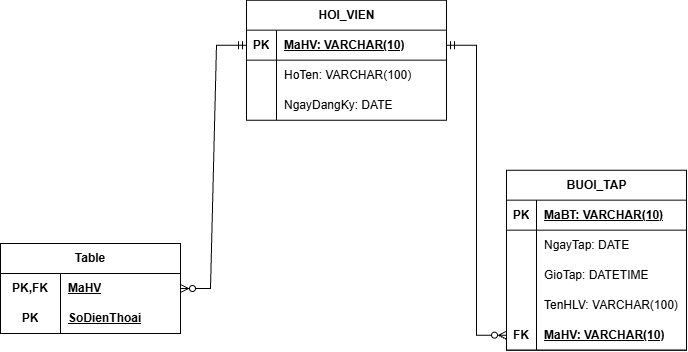

The diagram above was exported from draw.io. Its source (the exported page's mxGraphModel, read from the mxfile embedded in the PNG):
<mxGraphModel dx="1664" dy="914" grid="1" gridSize="10" guides="1" tooltips="1" connect="1" arrows="1" fold="1" page="1" pageScale="1" pageWidth="827" pageHeight="1169" math="0" shadow="0">
  <root>
    <mxCell id="0" />
    <mxCell id="1" parent="0" />
    <mxCell id="IVBEwGEYnCImWreiPyI4-279" parent="1" style="shape=table;startSize=30;container=1;collapsible=1;childLayout=tableLayout;fixedRows=1;rowLines=0;fontStyle=1;align=center;resizeLast=1;html=1;" value="HOI_VIEN" vertex="1">
      <mxGeometry height="120" width="200" x="636" y="876.6666666666665" as="geometry" />
    </mxCell>
    <mxCell id="IVBEwGEYnCImWreiPyI4-280" parent="IVBEwGEYnCImWreiPyI4-279" style="shape=tableRow;horizontal=0;startSize=0;swimlaneHead=0;swimlaneBody=0;fillColor=none;collapsible=0;dropTarget=0;points=[[0,0.5],[1,0.5]];portConstraint=eastwest;top=0;left=0;right=0;bottom=1;" value="" vertex="1">
      <mxGeometry height="30" width="200" y="30" as="geometry" />
    </mxCell>
    <mxCell id="IVBEwGEYnCImWreiPyI4-281" parent="IVBEwGEYnCImWreiPyI4-280" style="shape=partialRectangle;connectable=0;fillColor=none;top=0;left=0;bottom=0;right=0;fontStyle=1;overflow=hidden;whiteSpace=wrap;html=1;" value="PK" vertex="1">
      <mxGeometry height="30" width="30" as="geometry">
        <mxRectangle height="30" width="30" as="alternateBounds" />
      </mxGeometry>
    </mxCell>
    <mxCell id="IVBEwGEYnCImWreiPyI4-282" parent="IVBEwGEYnCImWreiPyI4-280" style="shape=partialRectangle;connectable=0;fillColor=none;top=0;left=0;bottom=0;right=0;align=left;spacingLeft=6;fontStyle=5;overflow=hidden;whiteSpace=wrap;html=1;" value="MaHV: VARCHAR(10)" vertex="1">
      <mxGeometry height="30" width="170" x="30" as="geometry">
        <mxRectangle height="30" width="170" as="alternateBounds" />
      </mxGeometry>
    </mxCell>
    <mxCell id="IVBEwGEYnCImWreiPyI4-283" parent="IVBEwGEYnCImWreiPyI4-279" style="shape=tableRow;horizontal=0;startSize=0;swimlaneHead=0;swimlaneBody=0;fillColor=none;collapsible=0;dropTarget=0;points=[[0,0.5],[1,0.5]];portConstraint=eastwest;top=0;left=0;right=0;bottom=0;" value="" vertex="1">
      <mxGeometry height="30" width="200" y="60" as="geometry" />
    </mxCell>
    <mxCell id="IVBEwGEYnCImWreiPyI4-284" parent="IVBEwGEYnCImWreiPyI4-283" style="shape=partialRectangle;connectable=0;fillColor=none;top=0;left=0;bottom=0;right=0;editable=1;overflow=hidden;whiteSpace=wrap;html=1;" value="" vertex="1">
      <mxGeometry height="30" width="30" as="geometry">
        <mxRectangle height="30" width="30" as="alternateBounds" />
      </mxGeometry>
    </mxCell>
    <mxCell id="IVBEwGEYnCImWreiPyI4-285" parent="IVBEwGEYnCImWreiPyI4-283" style="shape=partialRectangle;connectable=0;fillColor=none;top=0;left=0;bottom=0;right=0;align=left;spacingLeft=6;overflow=hidden;whiteSpace=wrap;html=1;" value="HoTen: VARCHAR(100)" vertex="1">
      <mxGeometry height="30" width="170" x="30" as="geometry">
        <mxRectangle height="30" width="170" as="alternateBounds" />
      </mxGeometry>
    </mxCell>
    <mxCell id="IVBEwGEYnCImWreiPyI4-289" parent="IVBEwGEYnCImWreiPyI4-279" style="shape=tableRow;horizontal=0;startSize=0;swimlaneHead=0;swimlaneBody=0;fillColor=none;collapsible=0;dropTarget=0;points=[[0,0.5],[1,0.5]];portConstraint=eastwest;top=0;left=0;right=0;bottom=0;" value="" vertex="1">
      <mxGeometry height="30" width="200" y="90" as="geometry" />
    </mxCell>
    <mxCell id="IVBEwGEYnCImWreiPyI4-290" parent="IVBEwGEYnCImWreiPyI4-289" style="shape=partialRectangle;connectable=0;fillColor=none;top=0;left=0;bottom=0;right=0;editable=1;overflow=hidden;whiteSpace=wrap;html=1;" value="" vertex="1">
      <mxGeometry height="30" width="30" as="geometry">
        <mxRectangle height="30" width="30" as="alternateBounds" />
      </mxGeometry>
    </mxCell>
    <mxCell id="IVBEwGEYnCImWreiPyI4-291" parent="IVBEwGEYnCImWreiPyI4-289" style="shape=partialRectangle;connectable=0;fillColor=none;top=0;left=0;bottom=0;right=0;align=left;spacingLeft=6;overflow=hidden;whiteSpace=wrap;html=1;" value="NgayDangKy: DATE" vertex="1">
      <mxGeometry height="30" width="170" x="30" as="geometry">
        <mxRectangle height="30" width="170" as="alternateBounds" />
      </mxGeometry>
    </mxCell>
    <mxCell id="IVBEwGEYnCImWreiPyI4-292" edge="1" parent="1" source="IVBEwGEYnCImWreiPyI4-280" style="edgeStyle=entityRelationEdgeStyle;fontSize=12;html=1;endArrow=ERzeroToMany;startArrow=ERmandOne;rounded=0;exitX=1;exitY=0.5;exitDx=0;exitDy=0;entryX=0;entryY=0.5;entryDx=0;entryDy=0;" target="IVBEwGEYnCImWreiPyI4-306" value="">
      <mxGeometry height="100" relative="1" width="100" as="geometry">
        <mxPoint x="876" y="1066.6666666666665" as="sourcePoint" />
        <mxPoint x="926" y="1106.6666666666665" as="targetPoint" />
      </mxGeometry>
    </mxCell>
    <mxCell id="IVBEwGEYnCImWreiPyI4-293" parent="1" style="shape=table;startSize=30;container=1;collapsible=1;childLayout=tableLayout;fixedRows=1;rowLines=0;fontStyle=1;align=center;resizeLast=1;html=1;" value="BUOI_TAP" vertex="1">
      <mxGeometry height="180" width="180" x="896" y="1046.6666666666665" as="geometry" />
    </mxCell>
    <mxCell id="IVBEwGEYnCImWreiPyI4-294" parent="IVBEwGEYnCImWreiPyI4-293" style="shape=tableRow;horizontal=0;startSize=0;swimlaneHead=0;swimlaneBody=0;fillColor=none;collapsible=0;dropTarget=0;points=[[0,0.5],[1,0.5]];portConstraint=eastwest;top=0;left=0;right=0;bottom=1;" value="" vertex="1">
      <mxGeometry height="30" width="180" y="30" as="geometry" />
    </mxCell>
    <mxCell id="IVBEwGEYnCImWreiPyI4-295" parent="IVBEwGEYnCImWreiPyI4-294" style="shape=partialRectangle;connectable=0;fillColor=none;top=0;left=0;bottom=0;right=0;fontStyle=1;overflow=hidden;whiteSpace=wrap;html=1;" value="PK" vertex="1">
      <mxGeometry height="30" width="30" as="geometry">
        <mxRectangle height="30" width="30" as="alternateBounds" />
      </mxGeometry>
    </mxCell>
    <mxCell id="IVBEwGEYnCImWreiPyI4-296" parent="IVBEwGEYnCImWreiPyI4-294" style="shape=partialRectangle;connectable=0;fillColor=none;top=0;left=0;bottom=0;right=0;align=left;spacingLeft=6;fontStyle=5;overflow=hidden;whiteSpace=wrap;html=1;" value="MaBT: VARCHAR(10)" vertex="1">
      <mxGeometry height="30" width="150" x="30" as="geometry">
        <mxRectangle height="30" width="150" as="alternateBounds" />
      </mxGeometry>
    </mxCell>
    <mxCell id="IVBEwGEYnCImWreiPyI4-297" parent="IVBEwGEYnCImWreiPyI4-293" style="shape=tableRow;horizontal=0;startSize=0;swimlaneHead=0;swimlaneBody=0;fillColor=none;collapsible=0;dropTarget=0;points=[[0,0.5],[1,0.5]];portConstraint=eastwest;top=0;left=0;right=0;bottom=0;" value="" vertex="1">
      <mxGeometry height="30" width="180" y="60" as="geometry" />
    </mxCell>
    <mxCell id="IVBEwGEYnCImWreiPyI4-298" parent="IVBEwGEYnCImWreiPyI4-297" style="shape=partialRectangle;connectable=0;fillColor=none;top=0;left=0;bottom=0;right=0;editable=1;overflow=hidden;whiteSpace=wrap;html=1;" value="" vertex="1">
      <mxGeometry height="30" width="30" as="geometry">
        <mxRectangle height="30" width="30" as="alternateBounds" />
      </mxGeometry>
    </mxCell>
    <mxCell id="IVBEwGEYnCImWreiPyI4-299" parent="IVBEwGEYnCImWreiPyI4-297" style="shape=partialRectangle;connectable=0;fillColor=none;top=0;left=0;bottom=0;right=0;align=left;spacingLeft=6;overflow=hidden;whiteSpace=wrap;html=1;" value="NgayTap: DATE" vertex="1">
      <mxGeometry height="30" width="150" x="30" as="geometry">
        <mxRectangle height="30" width="150" as="alternateBounds" />
      </mxGeometry>
    </mxCell>
    <mxCell id="IVBEwGEYnCImWreiPyI4-300" parent="IVBEwGEYnCImWreiPyI4-293" style="shape=tableRow;horizontal=0;startSize=0;swimlaneHead=0;swimlaneBody=0;fillColor=none;collapsible=0;dropTarget=0;points=[[0,0.5],[1,0.5]];portConstraint=eastwest;top=0;left=0;right=0;bottom=0;" value="" vertex="1">
      <mxGeometry height="30" width="180" y="90" as="geometry" />
    </mxCell>
    <mxCell id="IVBEwGEYnCImWreiPyI4-301" parent="IVBEwGEYnCImWreiPyI4-300" style="shape=partialRectangle;connectable=0;fillColor=none;top=0;left=0;bottom=0;right=0;editable=1;overflow=hidden;whiteSpace=wrap;html=1;" value="" vertex="1">
      <mxGeometry height="30" width="30" as="geometry">
        <mxRectangle height="30" width="30" as="alternateBounds" />
      </mxGeometry>
    </mxCell>
    <mxCell id="IVBEwGEYnCImWreiPyI4-302" parent="IVBEwGEYnCImWreiPyI4-300" style="shape=partialRectangle;connectable=0;fillColor=none;top=0;left=0;bottom=0;right=0;align=left;spacingLeft=6;overflow=hidden;whiteSpace=wrap;html=1;" value="GioTap: DATETIME" vertex="1">
      <mxGeometry height="30" width="150" x="30" as="geometry">
        <mxRectangle height="30" width="150" as="alternateBounds" />
      </mxGeometry>
    </mxCell>
    <mxCell id="IVBEwGEYnCImWreiPyI4-303" parent="IVBEwGEYnCImWreiPyI4-293" style="shape=tableRow;horizontal=0;startSize=0;swimlaneHead=0;swimlaneBody=0;fillColor=none;collapsible=0;dropTarget=0;points=[[0,0.5],[1,0.5]];portConstraint=eastwest;top=0;left=0;right=0;bottom=0;" value="" vertex="1">
      <mxGeometry height="30" width="180" y="120" as="geometry" />
    </mxCell>
    <mxCell id="IVBEwGEYnCImWreiPyI4-304" parent="IVBEwGEYnCImWreiPyI4-303" style="shape=partialRectangle;connectable=0;fillColor=none;top=0;left=0;bottom=0;right=0;editable=1;overflow=hidden;whiteSpace=wrap;html=1;" value="" vertex="1">
      <mxGeometry height="30" width="30" as="geometry">
        <mxRectangle height="30" width="30" as="alternateBounds" />
      </mxGeometry>
    </mxCell>
    <mxCell id="IVBEwGEYnCImWreiPyI4-305" parent="IVBEwGEYnCImWreiPyI4-303" style="shape=partialRectangle;connectable=0;fillColor=none;top=0;left=0;bottom=0;right=0;align=left;spacingLeft=6;overflow=hidden;whiteSpace=wrap;html=1;" value="TenHLV: VARCHAR(100)" vertex="1">
      <mxGeometry height="30" width="150" x="30" as="geometry">
        <mxRectangle height="30" width="150" as="alternateBounds" />
      </mxGeometry>
    </mxCell>
    <mxCell id="IVBEwGEYnCImWreiPyI4-306" parent="IVBEwGEYnCImWreiPyI4-293" style="shape=tableRow;horizontal=0;startSize=0;swimlaneHead=0;swimlaneBody=0;fillColor=none;collapsible=0;dropTarget=0;points=[[0,0.5],[1,0.5]];portConstraint=eastwest;top=0;left=0;right=0;bottom=1;" value="" vertex="1">
      <mxGeometry height="30" width="180" y="150" as="geometry" />
    </mxCell>
    <mxCell id="IVBEwGEYnCImWreiPyI4-307" parent="IVBEwGEYnCImWreiPyI4-306" style="shape=partialRectangle;connectable=0;fillColor=none;top=0;left=0;bottom=0;right=0;fontStyle=1;overflow=hidden;whiteSpace=wrap;html=1;" value="FK" vertex="1">
      <mxGeometry height="30" width="30" as="geometry">
        <mxRectangle height="30" width="30" as="alternateBounds" />
      </mxGeometry>
    </mxCell>
    <mxCell id="IVBEwGEYnCImWreiPyI4-308" parent="IVBEwGEYnCImWreiPyI4-306" style="shape=partialRectangle;connectable=0;fillColor=none;top=0;left=0;bottom=0;right=0;align=left;spacingLeft=6;fontStyle=5;overflow=hidden;whiteSpace=wrap;html=1;" value="MaHV: VARCHAR(10)" vertex="1">
      <mxGeometry height="30" width="150" x="30" as="geometry">
        <mxRectangle height="30" width="150" as="alternateBounds" />
      </mxGeometry>
    </mxCell>
    <mxCell id="IVBEwGEYnCImWreiPyI4-309" edge="1" parent="1" source="IVBEwGEYnCImWreiPyI4-280" style="edgeStyle=entityRelationEdgeStyle;fontSize=12;html=1;endArrow=ERzeroToMany;startArrow=ERmandOne;rounded=0;exitX=0;exitY=0.5;exitDx=0;exitDy=0;entryX=1;entryY=0.5;entryDx=0;entryDy=0;" target="IVBEwGEYnCImWreiPyI4-324" value="">
      <mxGeometry height="100" relative="1" width="100" as="geometry">
        <mxPoint x="520" y="1000" as="sourcePoint" />
        <mxPoint x="590" y="1150" as="targetPoint" />
      </mxGeometry>
    </mxCell>
    <mxCell id="IVBEwGEYnCImWreiPyI4-323" parent="1" style="shape=table;startSize=30;container=1;collapsible=1;childLayout=tableLayout;fixedRows=1;rowLines=0;fontStyle=1;align=center;resizeLast=1;html=1;whiteSpace=wrap;" value="Table" vertex="1">
      <mxGeometry height="90" width="180" x="390" y="1120" as="geometry" />
    </mxCell>
    <mxCell id="IVBEwGEYnCImWreiPyI4-324" parent="IVBEwGEYnCImWreiPyI4-323" style="shape=tableRow;horizontal=0;startSize=0;swimlaneHead=0;swimlaneBody=0;fillColor=none;collapsible=0;dropTarget=0;points=[[0,0.5],[1,0.5]];portConstraint=eastwest;top=0;left=0;right=0;bottom=0;html=1;" value="" vertex="1">
      <mxGeometry height="30" width="180" y="30" as="geometry" />
    </mxCell>
    <mxCell id="IVBEwGEYnCImWreiPyI4-325" parent="IVBEwGEYnCImWreiPyI4-324" style="shape=partialRectangle;connectable=0;fillColor=none;top=0;left=0;bottom=0;right=0;fontStyle=1;overflow=hidden;html=1;whiteSpace=wrap;" value="PK,FK" vertex="1">
      <mxGeometry height="30" width="60" as="geometry">
        <mxRectangle height="30" width="60" as="alternateBounds" />
      </mxGeometry>
    </mxCell>
    <mxCell id="IVBEwGEYnCImWreiPyI4-326" parent="IVBEwGEYnCImWreiPyI4-324" style="shape=partialRectangle;connectable=0;fillColor=none;top=0;left=0;bottom=0;right=0;align=left;spacingLeft=6;fontStyle=5;overflow=hidden;html=1;whiteSpace=wrap;" value="MaHV" vertex="1">
      <mxGeometry height="30" width="120" x="60" as="geometry">
        <mxRectangle height="30" width="120" as="alternateBounds" />
      </mxGeometry>
    </mxCell>
    <mxCell id="IVBEwGEYnCImWreiPyI4-327" parent="IVBEwGEYnCImWreiPyI4-323" style="shape=tableRow;horizontal=0;startSize=0;swimlaneHead=0;swimlaneBody=0;fillColor=none;collapsible=0;dropTarget=0;points=[[0,0.5],[1,0.5]];portConstraint=eastwest;top=0;left=0;right=0;bottom=1;html=1;" value="" vertex="1">
      <mxGeometry height="30" width="180" y="60" as="geometry" />
    </mxCell>
    <mxCell id="IVBEwGEYnCImWreiPyI4-328" parent="IVBEwGEYnCImWreiPyI4-327" style="shape=partialRectangle;connectable=0;fillColor=none;top=0;left=0;bottom=0;right=0;fontStyle=1;overflow=hidden;html=1;whiteSpace=wrap;" value="PK" vertex="1">
      <mxGeometry height="30" width="60" as="geometry">
        <mxRectangle height="30" width="60" as="alternateBounds" />
      </mxGeometry>
    </mxCell>
    <mxCell id="IVBEwGEYnCImWreiPyI4-329" parent="IVBEwGEYnCImWreiPyI4-327" style="shape=partialRectangle;connectable=0;fillColor=none;top=0;left=0;bottom=0;right=0;align=left;spacingLeft=6;fontStyle=5;overflow=hidden;html=1;whiteSpace=wrap;" value="SoDienThoai" vertex="1">
      <mxGeometry height="30" width="120" x="60" as="geometry">
        <mxRectangle height="30" width="120" as="alternateBounds" />
      </mxGeometry>
    </mxCell>
  </root>
</mxGraphModel>